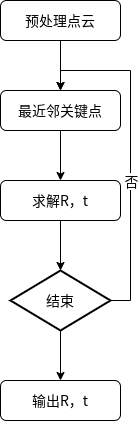

The diagram above was exported from draw.io. Its source (the exported page's mxGraphModel, read from the mxfile embedded in the PNG):
<mxGraphModel dx="539" dy="586" grid="1" gridSize="10" guides="1" tooltips="1" connect="1" arrows="1" fold="1" page="1" pageScale="1" pageWidth="827" pageHeight="1169" math="0" shadow="0">
  <root>
    <mxCell id="WIyWlLk6GJQsqaUBKTNV-0" />
    <mxCell id="WIyWlLk6GJQsqaUBKTNV-1" parent="WIyWlLk6GJQsqaUBKTNV-0" />
    <mxCell id="7Ku4eGFMJhF1yP83-EMt-6" style="edgeStyle=orthogonalEdgeStyle;rounded=0;orthogonalLoop=1;jettySize=auto;html=1;exitX=0.5;exitY=1;exitDx=0;exitDy=0;entryX=0.5;entryY=0;entryDx=0;entryDy=0;" edge="1" parent="WIyWlLk6GJQsqaUBKTNV-1" source="WIyWlLk6GJQsqaUBKTNV-3" target="7Ku4eGFMJhF1yP83-EMt-1">
      <mxGeometry relative="1" as="geometry" />
    </mxCell>
    <mxCell id="WIyWlLk6GJQsqaUBKTNV-3" value="预处理点云" style="rounded=1;whiteSpace=wrap;html=1;fontSize=14;glass=0;strokeWidth=1;shadow=0;" parent="WIyWlLk6GJQsqaUBKTNV-1" vertex="1">
      <mxGeometry x="160" y="80" width="120" height="40" as="geometry" />
    </mxCell>
    <mxCell id="7Ku4eGFMJhF1yP83-EMt-4" style="edgeStyle=orthogonalEdgeStyle;rounded=0;orthogonalLoop=1;jettySize=auto;html=1;exitX=0.5;exitY=1;exitDx=0;exitDy=0;entryX=0.5;entryY=0;entryDx=0;entryDy=0;entryPerimeter=0;" edge="1" parent="WIyWlLk6GJQsqaUBKTNV-1" source="7Ku4eGFMJhF1yP83-EMt-0" target="7Ku4eGFMJhF1yP83-EMt-2">
      <mxGeometry relative="1" as="geometry" />
    </mxCell>
    <mxCell id="7Ku4eGFMJhF1yP83-EMt-0" value="求解R，t" style="rounded=1;whiteSpace=wrap;html=1;fontSize=14;glass=0;strokeWidth=1;shadow=0;" vertex="1" parent="WIyWlLk6GJQsqaUBKTNV-1">
      <mxGeometry x="160" y="260" width="120" height="40" as="geometry" />
    </mxCell>
    <mxCell id="7Ku4eGFMJhF1yP83-EMt-3" value="" style="edgeStyle=orthogonalEdgeStyle;rounded=0;orthogonalLoop=1;jettySize=auto;html=1;" edge="1" parent="WIyWlLk6GJQsqaUBKTNV-1" source="7Ku4eGFMJhF1yP83-EMt-1" target="7Ku4eGFMJhF1yP83-EMt-0">
      <mxGeometry relative="1" as="geometry" />
    </mxCell>
    <mxCell id="7Ku4eGFMJhF1yP83-EMt-1" value="最近邻关键点" style="rounded=1;whiteSpace=wrap;html=1;fontSize=14;glass=0;strokeWidth=1;shadow=0;" vertex="1" parent="WIyWlLk6GJQsqaUBKTNV-1">
      <mxGeometry x="160" y="170" width="120" height="40" as="geometry" />
    </mxCell>
    <mxCell id="7Ku4eGFMJhF1yP83-EMt-5" style="edgeStyle=orthogonalEdgeStyle;rounded=0;orthogonalLoop=1;jettySize=auto;html=1;exitX=1;exitY=0.5;exitDx=0;exitDy=0;exitPerimeter=0;entryX=0.5;entryY=0;entryDx=0;entryDy=0;" edge="1" parent="WIyWlLk6GJQsqaUBKTNV-1" source="7Ku4eGFMJhF1yP83-EMt-2" target="7Ku4eGFMJhF1yP83-EMt-1">
      <mxGeometry relative="1" as="geometry" />
    </mxCell>
    <mxCell id="7Ku4eGFMJhF1yP83-EMt-7" value="否" style="edgeLabel;html=1;align=center;verticalAlign=middle;resizable=0;points=[];fontSize=14;" vertex="1" connectable="0" parent="7Ku4eGFMJhF1yP83-EMt-5">
      <mxGeometry x="-0.4412" y="-2" relative="1" as="geometry">
        <mxPoint x="-2" y="-45" as="offset" />
      </mxGeometry>
    </mxCell>
    <mxCell id="7Ku4eGFMJhF1yP83-EMt-9" value="" style="edgeStyle=orthogonalEdgeStyle;rounded=0;orthogonalLoop=1;jettySize=auto;html=1;fontSize=14;" edge="1" parent="WIyWlLk6GJQsqaUBKTNV-1" source="7Ku4eGFMJhF1yP83-EMt-2" target="7Ku4eGFMJhF1yP83-EMt-8">
      <mxGeometry relative="1" as="geometry" />
    </mxCell>
    <mxCell id="7Ku4eGFMJhF1yP83-EMt-2" value="结束" style="strokeWidth=2;html=1;shape=mxgraph.flowchart.decision;whiteSpace=wrap;fontSize=14;" vertex="1" parent="WIyWlLk6GJQsqaUBKTNV-1">
      <mxGeometry x="170" y="350" width="100" height="60" as="geometry" />
    </mxCell>
    <mxCell id="7Ku4eGFMJhF1yP83-EMt-8" value="输出R，t" style="rounded=1;whiteSpace=wrap;html=1;fontSize=14;glass=0;strokeWidth=1;shadow=0;" vertex="1" parent="WIyWlLk6GJQsqaUBKTNV-1">
      <mxGeometry x="160" y="460" width="120" height="40" as="geometry" />
    </mxCell>
  </root>
</mxGraphModel>